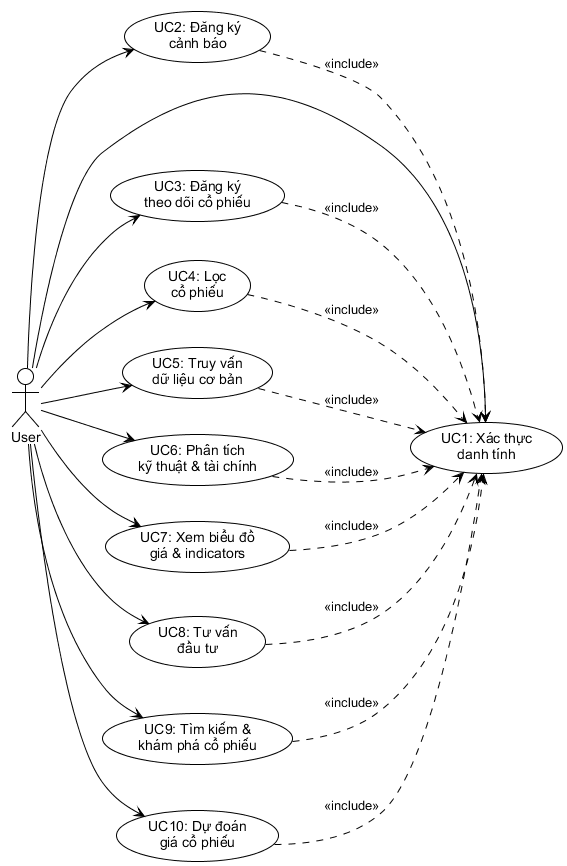

The diagram above was rendered by PlantUML. Its source (embedded in the PNG):
@startuml usecase_diagram_with_prediction
!theme plain
skinparam backgroundColor #FFFFFF
skinparam shadowing false
skinparam defaultFontName Arial

left to right direction

actor "User" as User

usecase "UC2: Đăng ký\ncảnh báo" as UC2
usecase "UC3: Đăng ký\ntheo dõi cổ phiếu" as UC3
usecase "UC4: Lọc\ncổ phiếu" as UC4
usecase "UC5: Truy vấn\ndữ liệu cơ bản" as UC5
usecase "UC6: Phân tích\nkỹ thuật & tài chính" as UC6
usecase "UC7: Xem biểu đồ\ngiá & indicators" as UC7
usecase "UC8: Tư vấn\nđầu tư" as UC8
usecase "UC9: Tìm kiếm &\nkhám phá cổ phiếu" as UC9
usecase "UC10: Dự đoán\ngiá cổ phiếu" as UC10
usecase "UC1: Xác thực\ndanh tính" as UC1

User --> UC1
User --> UC2
User --> UC3
User --> UC4
User --> UC5
User --> UC6
User --> UC7
User --> UC8
User --> UC9
User --> UC10

UC2 ..> UC1 : <<include>>
UC3 ..> UC1 : <<include>>
UC4 ..> UC1 : <<include>>
UC5 ..> UC1 : <<include>>
UC6 ..> UC1 : <<include>>
UC7 ..> UC1 : <<include>>
UC8 ..> UC1 : <<include>>
UC9 ..> UC1 : <<include>>
UC10 ..> UC1 : <<include>>

UC2 -[hidden]right-> UC1
UC3 -[hidden]right-> UC1
UC4 -[hidden]right-> UC1
UC5 -[hidden]right-> UC1
UC6 -[hidden]right-> UC1
UC7 -[hidden]right-> UC1
UC8 -[hidden]right-> UC1
UC9 -[hidden]right-> UC1
UC10 -[hidden]right-> UC1

@enduml